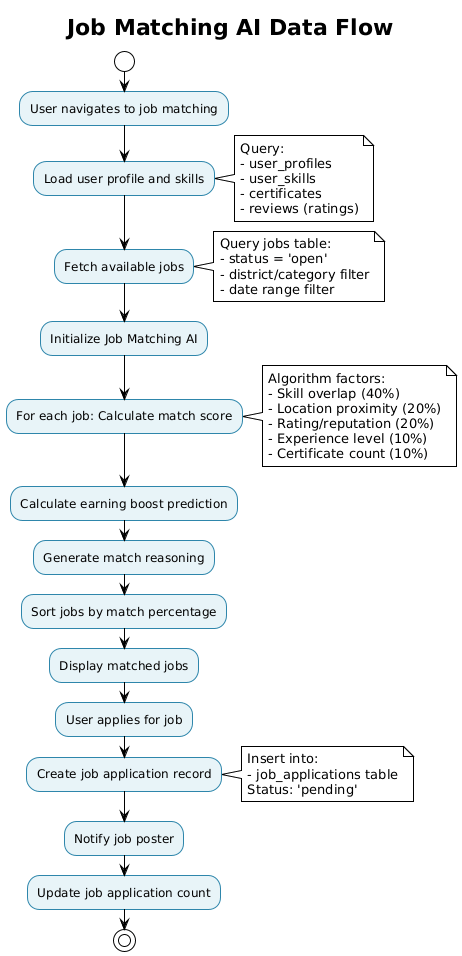

The diagram above was rendered by PlantUML. Its source (embedded in the PNG):
@startuml
!theme plain
skinparam backgroundColor #FFFFFF
skinparam activity {
  BackgroundColor #E8F4F8
  BorderColor #2E86AB
  FontColor #000000
}

title Job Matching AI Data Flow

start

:User navigates to job matching;

:Load user profile and skills;
note right
  Query:
  - user_profiles
  - user_skills
  - certificates
  - reviews (ratings)
end note

:Fetch available jobs;
note right
  Query jobs table:
  - status = 'open'
  - district/category filter
  - date range filter
end note

:Initialize Job Matching AI;

:For each job: Calculate match score;
note right
  Algorithm factors:
  - Skill overlap (40%)
  - Location proximity (20%)
  - Rating/reputation (20%)
  - Experience level (10%)
  - Certificate count (10%)
end note

:Calculate earning boost prediction;

:Generate match reasoning;

:Sort jobs by match percentage;

:Display matched jobs;

:User applies for job;

:Create job application record;
note right
  Insert into:
  - job_applications table
  Status: 'pending'
end note

:Notify job poster;

:Update job application count;

stop
@enduml